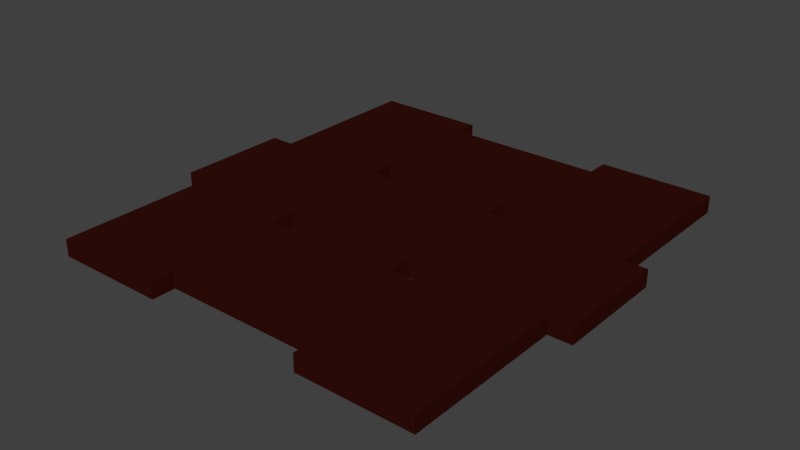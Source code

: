 # Source: LBSR_Pictureframe_collage.blend  (saved by Blender 2.73.0; exported with 4.5.12 LTS)
import bpy
from mathutils import Matrix  # noqa: F401  (used for matrix-valued properties, if any)

bpy.ops.wm.read_factory_settings(use_empty=True)
scene = bpy.context.scene
scene.name = 'Scene'

# ---- collections
col_collection_1 = bpy.data.collections.new('Collection 1'); scene.collection.children.link(col_collection_1)

# ---- materials (node trees are filled in below, after node groups)
mat_pictureframecollage_brown = bpy.data.materials.new('pictureframecollage_brown')
mat_pictureframecollage_brown.alpha_threshold = 0.0
mat_pictureframecollage_brown.use_transparent_shadow = False
mat_pictureframecollage_brown.diffuse_color = (0.0331, 0.004574, 0.003012, 1.0)
mat_pictureframecollage_brown.roughness = 0.5
mat_pictureframecollage_picture = bpy.data.materials.new('pictureframecollage_picture')
mat_pictureframecollage_picture.alpha_threshold = 0.0
mat_pictureframecollage_picture.use_transparent_shadow = False
mat_pictureframecollage_picture.roughness = 0.5

# ---- material node trees

# ---- world
world_world = bpy.data.worlds.new('World'); scene.world = world_world
world_world.color = (0.05088, 0.05088, 0.05088)
world_world.use_sun_shadow = False
world_world.sun_shadow_jitter_overblur = 0.0
world_world.cycles.sampling_method = 'MANUAL'
world_world.cycles.sample_map_resolution = 256

# ---- meshes
me_box011 = bpy.data.meshes.new('Box011')
me_box011.from_pydata([(0.2091, -0.1651, 1.663), (0.2091, -0.1651, 2.019), (0.4488, -0.1651, 2.019), (0.4488, -0.1651, 1.663), (0.2091, -0.1657, 1.663), (0.4488, -0.1657, 1.663), (0.4488, -0.1657, 2.019), (0.2091, -0.1657, 2.019), (0.1874, -0.1413, 1.64), (0.1874, -0.1413, 2.041), (0.4713, -0.1413, 2.041), (0.4713, -0.1413, 1.64), (0.2107, -0.1605, 1.664), (0.4479, -0.1605, 1.664), (0.4479, -0.1605, 2.017), (0.2107, -0.1605, 2.017), (0.4713, -0.1839, 1.64), (0.1874, -0.1839, 1.64), (0.4713, -0.1839, 2.041), (0.1874, -0.1839, 2.041), (0.4486, -0.1839, 1.663), (0.21, -0.1839, 1.663), (0.4486, -0.1839, 2.019), (0.21, -0.1839, 2.019)], [], [(0, 1, 2, 3), (4, 5, 6, 7), (0, 3, 5, 4), (3, 2, 6, 5), (2, 1, 7, 6), (1, 0, 4, 7), (8, 9, 10, 11), (12, 13, 14, 15), (8, 11, 16, 17), (11, 10, 18, 16), (10, 9, 19, 18), (9, 8, 17, 19), (17, 16, 20, 21), (16, 18, 22, 20), (18, 19, 23, 22), (19, 17, 21, 23), (21, 20, 13, 12), (20, 22, 14, 13), (22, 23, 15, 14), (23, 21, 12, 15)])
me_box011.polygons.foreach_set('use_smooth', [1, 1, 1, 1, 1, 1, 1, 1, 1, 1, 1, 1, 0, 0, 0, 0, 0, 0, 0, 0])
me_box011.polygons.foreach_set('material_index', [0, 0, 0, 0, 0, 0, 1, 1, 1, 1, 1, 1, 1, 1, 1, 1, 1, 1, 1, 1])
_k = set([(0, 1), (0, 3), (0, 4), (1, 2), (1, 7), (2, 3), (2, 6), (3, 5), (4, 5), (4, 7), (5, 6), (6, 7), (8, 9), (8, 11), (8, 17), (9, 10), (9, 19), (10, 11), (10, 18), (11, 16), (12, 13), (12, 15), (13, 14), (14, 15), (16, 17), (16, 18), (17, 19), (18, 19)])
me_box011.attributes.new('sharp_edge', 'BOOLEAN', 'EDGE').data.foreach_set('value', [ (min(e.vertices), max(e.vertices)) in _k for e in me_box011.edges])
_uv = me_box011.uv_layers.new(name='UVMap')
_uv.uv.foreach_set('vector', [1.0, 0.0, 1.0, 1.0, 0.0, 1.0, 0.0, 0.0, 0.0, 0.0, 1.0, 0.0, 1.0, 1.0, 0.0, 1.0, 0.0, 0.0, 1.0, 0.0, 1.0, 1.0, 0.0, 1.0, 0.0, 0.0, 1.0, 0.0, 1.0, 1.0, 0.0, 1.0, 0.0, 0.0, 1.0, 0.0, 1.0, 1.0, 0.0, 1.0, 0.0, 0.0, 1.0, 0.0, 1.0, 1.0, 0.0, 1.0, 1.0, 0.0, 1.0, 1.0, 0.0, 1.0, 0.0, 0.0, 0.0, 0.0, 1.0, 0.0, 1.0, 1.0, 0.0, 1.0, 0.0, 0.0, 1.0, 0.0, 1.0, 1.0, 0.0, 1.0, 0.0, 0.0, 1.0, 0.0, 1.0, 1.0, 0.0, 1.0, 0.0, 0.0, 1.0, 0.0, 1.0, 1.0, 0.0, 1.0, 0.0, 0.0, 1.0, 0.0, 1.0, 1.0, 0.0, 1.0, 0.0, 0.0, 1.0, 0.0, 1.0, 0.0, 0.0, 0.0, 1.0, 0.0, 1.0, 1.0, 1.0, 1.0, 1.0, 0.0, 1.0, 1.0, 0.0, 1.0, 0.0, 1.0, 1.0, 1.0, 0.0, 1.0, 0.0, 0.0, 0.0, 0.0, 0.0, 1.0, 0.0, 0.0, 1.0, 0.0, 1.0, 0.0, 0.0, 0.0, 1.0, 0.0, 1.0, 1.0, 1.0, 1.0, 1.0, 0.0, 1.0, 1.0, 0.0, 1.0, 0.0, 1.0, 1.0, 1.0, 0.0, 1.0, 0.0, 0.0, 0.0, 0.0, 0.0, 1.0])
me_box011.materials.append(None)
me_box011.materials.append(mat_pictureframecollage_brown)
me_box011.use_remesh_preserve_volume = False
me_box011.use_remesh_preserve_attributes = False
me_box011.use_mirror_vertex_groups = False
me_box011.update()
me_box015 = bpy.data.meshes.new('Box015')
me_box015.from_pydata([(-0.4968, -0.1413, 0.9563), (-0.4968, -0.1413, 1.357), (-0.2129, -0.1413, 1.357), (-0.2129, -0.1413, 0.9563), (-0.4735, -0.1605, 0.9802), (-0.2362, -0.1605, 0.9802), (-0.2362, -0.1605, 1.333), (-0.4735, -0.1605, 1.333), (-0.2129, -0.1839, 0.9563), (-0.4968, -0.1839, 0.9563), (-0.2129, -0.1839, 1.357), (-0.4968, -0.1839, 1.357), (-0.2355, -0.1839, 0.9789), (-0.4741, -0.1839, 0.9789), (-0.2355, -0.1839, 1.335), (-0.4741, -0.1839, 1.335), (-0.4751, -0.1651, 0.9786), (-0.4751, -0.1651, 1.335), (-0.2354, -0.1651, 1.335), (-0.2354, -0.1651, 0.9786), (-0.4751, -0.1657, 0.9786), (-0.2354, -0.1657, 0.9786), (-0.2354, -0.1657, 1.335), (-0.4751, -0.1657, 1.335)], [], [(0, 1, 2, 3), (4, 5, 6, 7), (0, 3, 8, 9), (3, 2, 10, 8), (2, 1, 11, 10), (1, 0, 9, 11), (9, 8, 12, 13), (8, 10, 14, 12), (10, 11, 15, 14), (11, 9, 13, 15), (13, 12, 5, 4), (12, 14, 6, 5), (14, 15, 7, 6), (15, 13, 4, 7), (16, 17, 18, 19), (20, 21, 22, 23), (16, 19, 21, 20), (19, 18, 22, 21), (18, 17, 23, 22), (17, 16, 20, 23)])
me_box015.polygons.foreach_set('use_smooth', [1, 1, 1, 1, 1, 1, 0, 0, 0, 0, 0, 0, 0, 0, 1, 1, 1, 1, 1, 1])
me_box015.polygons.foreach_set('material_index', [1, 0, 1, 1, 0, 1, 1, 1, 1, 1, 1, 1, 1, 1, 1, 2, 1, 1, 1, 1])
_k = set([(0, 1), (0, 3), (0, 9), (1, 2), (1, 11), (2, 3), (2, 10), (3, 8), (4, 5), (4, 7), (5, 6), (6, 7), (8, 9), (8, 10), (9, 11), (10, 11), (16, 17), (16, 19), (16, 20), (17, 18), (17, 23), (18, 19), (18, 22), (19, 21), (20, 21), (20, 23), (21, 22), (22, 23)])
me_box015.attributes.new('sharp_edge', 'BOOLEAN', 'EDGE').data.foreach_set('value', [ (min(e.vertices), max(e.vertices)) in _k for e in me_box015.edges])
_uv = me_box015.uv_layers.new(name='UVMap')
_uv.uv.foreach_set('vector', [1.0, 0.0, 1.0, 1.0, 0.0, 1.0, 0.0, 0.0, 0.0, 0.0, 1.0, 0.0, 1.0, 1.0, 0.0, 1.0, 0.0, 0.0, 1.0, 0.0, 1.0, 1.0, 0.0, 1.0, 0.0, 0.0, 1.0, 0.0, 1.0, 1.0, 0.0, 1.0, 0.0, 0.0, 1.0, 0.0, 1.0, 1.0, 0.0, 1.0, 0.0, 0.0, 1.0, 0.0, 1.0, 1.0, 0.0, 1.0, 0.0, 0.0, 1.0, 0.0, 1.0, 0.0, 0.0, 0.0, 1.0, 0.0, 1.0, 1.0, 1.0, 1.0, 1.0, 0.0, 1.0, 1.0, 0.0, 1.0, 0.0, 1.0, 1.0, 1.0, 0.0, 1.0, 0.0, 0.0, 0.0, 0.0, 0.0, 1.0, 0.0, 0.0, 1.0, 0.0, 1.0, 0.0, 0.0, 0.0, 1.0, 0.0, 1.0, 1.0, 1.0, 1.0, 1.0, 0.0, 1.0, 1.0, 0.0, 1.0, 0.0, 1.0, 1.0, 1.0, 0.0, 1.0, 0.0, 0.0, 0.0, 0.0, 0.0, 1.0, 1.0, 0.0, 1.0, 1.0, 0.0, 1.0, 0.0, 0.0, 0.0, 0.0, 1.0, 0.0, 1.0, 1.0, 0.0, 1.0, 0.0, 0.0, 1.0, 0.0, 1.0, 1.0, 0.0, 1.0, 0.0, 0.0, 1.0, 0.0, 1.0, 1.0, 0.0, 1.0, 0.0, 0.0, 1.0, 0.0, 1.0, 1.0, 0.0, 1.0, 0.0, 0.0, 1.0, 0.0, 1.0, 1.0, 0.0, 1.0])
me_box015.materials.append(None)
me_box015.materials.append(mat_pictureframecollage_brown)
me_box015.materials.append(mat_pictureframecollage_picture)
me_box015.use_remesh_preserve_volume = False
me_box015.use_remesh_preserve_attributes = False
me_box015.use_mirror_vertex_groups = False
me_box015.update()
me_box001 = bpy.data.meshes.new('Box001')
me_box001.from_pydata([(-0.1337, -0.1651, 1.321), (-0.1337, -0.1651, 1.677), (0.1059, -0.1651, 1.677), (0.1059, -0.1651, 1.321), (-0.1337, -0.1657, 1.321), (0.1059, -0.1657, 1.321), (0.1059, -0.1657, 1.677), (-0.1337, -0.1657, 1.677), (-0.1554, -0.1413, 1.298), (-0.1554, -0.1413, 1.699), (0.1285, -0.1413, 1.699), (0.1285, -0.1413, 1.298), (-0.1321, -0.1605, 1.322), (0.1051, -0.1605, 1.322), (0.1051, -0.1605, 1.675), (-0.1321, -0.1605, 1.675), (0.1285, -0.1839, 1.298), (-0.1554, -0.1839, 1.298), (0.1285, -0.1839, 1.699), (-0.1554, -0.1839, 1.699), (0.1058, -0.1839, 1.321), (-0.1328, -0.1839, 1.321), (0.1058, -0.1839, 1.677), (-0.1328, -0.1839, 1.677)], [], [(0, 1, 2, 3), (4, 5, 6, 7), (0, 3, 5, 4), (3, 2, 6, 5), (2, 1, 7, 6), (1, 0, 4, 7), (8, 9, 10, 11), (12, 13, 14, 15), (8, 11, 16, 17), (11, 10, 18, 16), (10, 9, 19, 18), (9, 8, 17, 19), (17, 16, 20, 21), (16, 18, 22, 20), (18, 19, 23, 22), (19, 17, 21, 23), (21, 20, 13, 12), (20, 22, 14, 13), (22, 23, 15, 14), (23, 21, 12, 15)])
me_box001.polygons.foreach_set('use_smooth', [1, 1, 1, 1, 1, 1, 1, 1, 1, 1, 1, 1, 0, 0, 0, 0, 0, 0, 0, 0])
me_box001.polygons.foreach_set('material_index', [1, 2, 1, 1, 1, 1, 1, 0, 0, 1, 0, 1, 1, 1, 1, 1, 1, 1, 1, 1])
_k = set([(0, 1), (0, 3), (0, 4), (1, 2), (1, 7), (2, 3), (2, 6), (3, 5), (4, 5), (4, 7), (5, 6), (6, 7), (8, 9), (8, 11), (8, 17), (9, 10), (9, 19), (10, 11), (10, 18), (11, 16), (12, 13), (12, 15), (13, 14), (14, 15), (16, 17), (16, 18), (17, 19), (18, 19)])
me_box001.attributes.new('sharp_edge', 'BOOLEAN', 'EDGE').data.foreach_set('value', [ (min(e.vertices), max(e.vertices)) in _k for e in me_box001.edges])
_uv = me_box001.uv_layers.new(name='UVMap')
_uv.uv.foreach_set('vector', [1.0, 0.0, 1.0, 1.0, 0.0, 1.0, 0.0, 0.0, 0.0, 0.0, 1.0, 0.0, 1.0, 1.0, 0.0, 1.0, 0.0, 0.0, 1.0, 0.0, 1.0, 1.0, 0.0, 1.0, 0.0, 0.0, 1.0, 0.0, 1.0, 1.0, 0.0, 1.0, 0.0, 0.0, 1.0, 0.0, 1.0, 1.0, 0.0, 1.0, 0.0, 0.0, 1.0, 0.0, 1.0, 1.0, 0.0, 1.0, 1.0, 0.0, 1.0, 1.0, 0.0, 1.0, 0.0, 0.0, 0.0, 0.0, 1.0, 0.0, 1.0, 1.0, 0.0, 1.0, 0.0, 0.0, 1.0, 0.0, 1.0, 1.0, 0.0, 1.0, 0.0, 0.0, 1.0, 0.0, 1.0, 1.0, 0.0, 1.0, 0.0, 0.0, 1.0, 0.0, 1.0, 1.0, 0.0, 1.0, 0.0, 0.0, 1.0, 0.0, 1.0, 1.0, 0.0, 1.0, 0.0, 0.0, 1.0, 0.0, 1.0, 0.0, 0.0, 0.0, 1.0, 0.0, 1.0, 1.0, 1.0, 1.0, 1.0, 0.0, 1.0, 1.0, 0.0, 1.0, 0.0, 1.0, 1.0, 1.0, 0.0, 1.0, 0.0, 0.0, 0.0, 0.0, 0.0, 1.0, 0.0, 0.0, 1.0, 0.0, 1.0, 0.0, 0.0, 0.0, 1.0, 0.0, 1.0, 1.0, 1.0, 1.0, 1.0, 0.0, 1.0, 1.0, 0.0, 1.0, 0.0, 1.0, 1.0, 1.0, 0.0, 1.0, 0.0, 0.0, 0.0, 0.0, 0.0, 1.0])
me_box001.materials.append(None)
me_box001.materials.append(mat_pictureframecollage_brown)
me_box001.materials.append(mat_pictureframecollage_picture)
me_box001.use_remesh_preserve_volume = False
me_box001.use_remesh_preserve_attributes = False
me_box001.use_mirror_vertex_groups = False
me_box001.update()
me_box007 = bpy.data.meshes.new('Box007')
me_box007.from_pydata([(-0.2134, -0.1413, 1.298), (0.1876, -0.1413, 1.298), (0.1876, -0.1413, 1.014), (-0.2134, -0.1413, 1.014), (-0.1895, -0.1605, 1.275), (-0.1895, -0.1605, 1.038), (0.1636, -0.1605, 1.038), (0.1636, -0.1605, 1.275), (-0.2134, -0.1839, 1.014), (-0.2134, -0.1839, 1.298), (0.1876, -0.1839, 1.014), (0.1876, -0.1839, 1.298), (-0.1908, -0.1839, 1.037), (-0.1908, -0.1839, 1.276), (0.1649, -0.1839, 1.037), (0.1649, -0.1839, 1.276), (-0.191, -0.1651, 1.276), (0.1656, -0.1651, 1.276), (0.1656, -0.1651, 1.037), (-0.191, -0.1651, 1.037), (-0.191, -0.1657, 1.276), (-0.191, -0.1657, 1.037), (0.1656, -0.1657, 1.037), (0.1656, -0.1657, 1.276)], [], [(0, 1, 2, 3), (4, 5, 6, 7), (0, 3, 8, 9), (3, 2, 10, 8), (2, 1, 11, 10), (1, 0, 9, 11), (9, 8, 12, 13), (8, 10, 14, 12), (10, 11, 15, 14), (11, 9, 13, 15), (13, 12, 5, 4), (12, 14, 6, 5), (14, 15, 7, 6), (15, 13, 4, 7), (16, 17, 18, 19), (20, 21, 22, 23), (16, 19, 21, 20), (19, 18, 22, 21), (18, 17, 23, 22), (17, 16, 20, 23)])
me_box007.polygons.foreach_set('use_smooth', [1, 1, 1, 1, 1, 1, 0, 0, 0, 0, 0, 0, 0, 0, 1, 1, 1, 1, 1, 1])
me_box007.polygons.foreach_set('material_index', [1, 0, 0, 1, 0, 1, 1, 1, 1, 1, 1, 1, 1, 1, 1, 0, 1, 1, 1, 1])
_k = set([(0, 1), (0, 3), (0, 9), (1, 2), (1, 11), (2, 3), (2, 10), (3, 8), (4, 5), (4, 7), (5, 6), (6, 7), (8, 9), (8, 10), (9, 11), (10, 11), (16, 17), (16, 19), (16, 20), (17, 18), (17, 23), (18, 19), (18, 22), (19, 21), (20, 21), (20, 23), (21, 22), (22, 23)])
me_box007.attributes.new('sharp_edge', 'BOOLEAN', 'EDGE').data.foreach_set('value', [ (min(e.vertices), max(e.vertices)) in _k for e in me_box007.edges])
_uv = me_box007.uv_layers.new(name='UVMap')
_uv.uv.foreach_set('vector', [1.0, 0.0, 1.0, 1.0, 0.0, 1.0, 0.0, 0.0, 0.0, 0.0, 1.0, 0.0, 1.0, 1.0, 0.0, 1.0, 0.0, 0.0, 1.0, 0.0, 1.0, 1.0, 0.0, 1.0, 0.0, 0.0, 1.0, 0.0, 1.0, 1.0, 0.0, 1.0, 0.0, 0.0, 1.0, 0.0, 1.0, 1.0, 0.0, 1.0, 0.0, 0.0, 1.0, 0.0, 1.0, 1.0, 0.0, 1.0, 0.0, 0.0, 1.0, 0.0, 1.0, 0.0, 0.0, 0.0, 1.0, 0.0, 1.0, 1.0, 1.0, 1.0, 1.0, 0.0, 1.0, 1.0, 0.0, 1.0, 0.0, 1.0, 1.0, 1.0, 0.0, 1.0, 0.0, 0.0, 0.0, 0.0, 0.0, 1.0, 0.0, 0.0, 1.0, 0.0, 1.0, 0.0, 0.0, 0.0, 1.0, 0.0, 1.0, 1.0, 1.0, 1.0, 1.0, 0.0, 1.0, 1.0, 0.0, 1.0, 0.0, 1.0, 1.0, 1.0, 0.0, 1.0, 0.0, 0.0, 0.0, 0.0, 0.0, 1.0, 1.0, 0.0, 1.0, 1.0, 0.0, 1.0, 0.0, 0.0, 0.0, 0.0, 1.0, 0.0, 1.0, 1.0, 0.0, 1.0, 0.0, 0.0, 1.0, 0.0, 1.0, 1.0, 0.0, 1.0, 0.0, 0.0, 1.0, 0.0, 1.0, 1.0, 0.0, 1.0, 0.0, 0.0, 1.0, 0.0, 1.0, 1.0, 0.0, 1.0, 0.0, 0.0, 1.0, 0.0, 1.0, 1.0, 0.0, 1.0])
me_box007.materials.append(mat_pictureframecollage_picture)
me_box007.materials.append(mat_pictureframecollage_brown)
me_box007.use_remesh_preserve_volume = False
me_box007.use_remesh_preserve_attributes = False
me_box007.use_mirror_vertex_groups = False
me_box007.update()
me_box009 = bpy.data.meshes.new('Box009')
me_box009.from_pydata([(-0.2134, -0.1413, 1.983), (0.1876, -0.1413, 1.983), (0.1876, -0.1413, 1.699), (-0.2134, -0.1413, 1.699), (-0.1895, -0.1605, 1.96), (-0.1895, -0.1605, 1.722), (0.1636, -0.1605, 1.722), (0.1636, -0.1605, 1.96), (-0.2134, -0.1839, 1.699), (-0.2134, -0.1839, 1.983), (0.1876, -0.1839, 1.699), (0.1876, -0.1839, 1.983), (-0.1908, -0.1839, 1.722), (-0.1908, -0.1839, 1.96), (0.1649, -0.1839, 1.722), (0.1649, -0.1839, 1.96), (-0.191, -0.1651, 1.961), (0.1656, -0.1651, 1.961), (0.1656, -0.1651, 1.722), (-0.191, -0.1651, 1.722), (-0.191, -0.1657, 1.961), (-0.191, -0.1657, 1.722), (0.1656, -0.1657, 1.722), (0.1656, -0.1657, 1.961)], [], [(0, 1, 2, 3), (4, 5, 6, 7), (0, 3, 8, 9), (3, 2, 10, 8), (2, 1, 11, 10), (1, 0, 9, 11), (9, 8, 12, 13), (8, 10, 14, 12), (10, 11, 15, 14), (11, 9, 13, 15), (13, 12, 5, 4), (12, 14, 6, 5), (14, 15, 7, 6), (15, 13, 4, 7), (16, 17, 18, 19), (20, 21, 22, 23), (16, 19, 21, 20), (19, 18, 22, 21), (18, 17, 23, 22), (17, 16, 20, 23)])
me_box009.polygons.foreach_set('use_smooth', [1, 1, 1, 1, 1, 1, 0, 0, 0, 0, 0, 0, 0, 0, 1, 1, 1, 1, 1, 1])
me_box009.polygons.foreach_set('material_index', [1, 1, 1, 1, 1, 1, 1, 1, 1, 1, 1, 1, 1, 1, 0, 0, 0, 0, 0, 0])
_k = set([(0, 1), (0, 3), (0, 9), (1, 2), (1, 11), (2, 3), (2, 10), (3, 8), (4, 5), (4, 7), (5, 6), (6, 7), (8, 9), (8, 10), (9, 11), (10, 11), (16, 17), (16, 19), (16, 20), (17, 18), (17, 23), (18, 19), (18, 22), (19, 21), (20, 21), (20, 23), (21, 22), (22, 23)])
me_box009.attributes.new('sharp_edge', 'BOOLEAN', 'EDGE').data.foreach_set('value', [ (min(e.vertices), max(e.vertices)) in _k for e in me_box009.edges])
_uv = me_box009.uv_layers.new(name='UVMap')
_uv.uv.foreach_set('vector', [1.0, 0.0, 1.0, 1.0, 0.0, 1.0, 0.0, 0.0, 0.0, 0.0, 1.0, 0.0, 1.0, 1.0, 0.0, 1.0, 0.0, 0.0, 1.0, 0.0, 1.0, 1.0, 0.0, 1.0, 0.0, 0.0, 1.0, 0.0, 1.0, 1.0, 0.0, 1.0, 0.0, 0.0, 1.0, 0.0, 1.0, 1.0, 0.0, 1.0, 0.0, 0.0, 1.0, 0.0, 1.0, 1.0, 0.0, 1.0, 0.0, 0.0, 1.0, 0.0, 1.0, 0.0, 0.0, 0.0, 1.0, 0.0, 1.0, 1.0, 1.0, 1.0, 1.0, 0.0, 1.0, 1.0, 0.0, 1.0, 0.0, 1.0, 1.0, 1.0, 0.0, 1.0, 0.0, 0.0, 0.0, 0.0, 0.0, 1.0, 0.0, 0.0, 1.0, 0.0, 1.0, 0.0, 0.0, 0.0, 1.0, 0.0, 1.0, 1.0, 1.0, 1.0, 1.0, 0.0, 1.0, 1.0, 0.0, 1.0, 0.0, 1.0, 1.0, 1.0, 0.0, 1.0, 0.0, 0.0, 0.0, 0.0, 0.0, 1.0, 1.0, 0.0, 1.0, 1.0, 0.0, 1.0, 0.0, 0.0, 0.0, 0.0, 1.0, 0.0, 1.0, 1.0, 0.0, 1.0, 0.0, 0.0, 1.0, 0.0, 1.0, 1.0, 0.0, 1.0, 0.0, 0.0, 1.0, 0.0, 1.0, 1.0, 0.0, 1.0, 0.0, 0.0, 1.0, 0.0, 1.0, 1.0, 0.0, 1.0, 0.0, 0.0, 1.0, 0.0, 1.0, 1.0, 0.0, 1.0])
me_box009.materials.append(None)
me_box009.materials.append(mat_pictureframecollage_brown)
me_box009.use_remesh_preserve_volume = False
me_box009.use_remesh_preserve_attributes = False
me_box009.use_mirror_vertex_groups = False
me_box009.update()
me_box005 = bpy.data.meshes.new('Box005')
me_box005.from_pydata([(-0.5565, -0.1413, 1.641), (-0.1555, -0.1413, 1.641), (-0.1555, -0.1413, 1.357), (-0.5565, -0.1413, 1.357), (-0.5326, -0.1605, 1.617), (-0.5326, -0.1605, 1.38), (-0.1794, -0.1605, 1.38), (-0.1794, -0.1605, 1.617), (-0.5565, -0.1839, 1.357), (-0.5565, -0.1839, 1.641), (-0.1555, -0.1839, 1.357), (-0.1555, -0.1839, 1.641), (-0.5339, -0.1839, 1.379), (-0.5339, -0.1839, 1.618), (-0.1782, -0.1839, 1.379), (-0.1782, -0.1839, 1.618), (-0.5341, -0.1651, 1.619), (-0.1775, -0.1651, 1.619), (-0.1775, -0.1651, 1.379), (-0.5341, -0.1651, 1.379), (-0.5341, -0.1657, 1.619), (-0.5341, -0.1657, 1.379), (-0.1775, -0.1657, 1.379), (-0.1775, -0.1657, 1.619)], [], [(0, 1, 2, 3), (4, 5, 6, 7), (0, 3, 8, 9), (3, 2, 10, 8), (2, 1, 11, 10), (1, 0, 9, 11), (9, 8, 12, 13), (8, 10, 14, 12), (10, 11, 15, 14), (11, 9, 13, 15), (13, 12, 5, 4), (12, 14, 6, 5), (14, 15, 7, 6), (15, 13, 4, 7), (16, 17, 18, 19), (20, 21, 22, 23), (16, 19, 21, 20), (19, 18, 22, 21), (18, 17, 23, 22), (17, 16, 20, 23)])
me_box005.polygons.foreach_set('use_smooth', [1, 1, 1, 1, 1, 1, 0, 0, 0, 0, 0, 0, 0, 0, 1, 1, 1, 1, 1, 1])
me_box005.polygons.foreach_set('material_index', [1, 1, 1, 1, 1, 1, 1, 1, 1, 1, 1, 1, 1, 1, 0, 0, 0, 0, 0, 0])
_k = set([(0, 1), (0, 3), (0, 9), (1, 2), (1, 11), (2, 3), (2, 10), (3, 8), (4, 5), (4, 7), (5, 6), (6, 7), (8, 9), (8, 10), (9, 11), (10, 11), (16, 17), (16, 19), (16, 20), (17, 18), (17, 23), (18, 19), (18, 22), (19, 21), (20, 21), (20, 23), (21, 22), (22, 23)])
me_box005.attributes.new('sharp_edge', 'BOOLEAN', 'EDGE').data.foreach_set('value', [ (min(e.vertices), max(e.vertices)) in _k for e in me_box005.edges])
_uv = me_box005.uv_layers.new(name='UVMap')
_uv.uv.foreach_set('vector', [1.0, 0.0, 1.0, 1.0, 0.0, 1.0, 0.0, 0.0, 0.0, 0.0, 1.0, 0.0, 1.0, 1.0, 0.0, 1.0, 0.0, 0.0, 1.0, 0.0, 1.0, 1.0, 0.0, 1.0, 0.0, 0.0, 1.0, 0.0, 1.0, 1.0, 0.0, 1.0, 0.0, 0.0, 1.0, 0.0, 1.0, 1.0, 0.0, 1.0, 0.0, 0.0, 1.0, 0.0, 1.0, 1.0, 0.0, 1.0, 0.0, 0.0, 1.0, 0.0, 1.0, 0.0, 0.0, 0.0, 1.0, 0.0, 1.0, 1.0, 1.0, 1.0, 1.0, 0.0, 1.0, 1.0, 0.0, 1.0, 0.0, 1.0, 1.0, 1.0, 0.0, 1.0, 0.0, 0.0, 0.0, 0.0, 0.0, 1.0, 0.0, 0.0, 1.0, 0.0, 1.0, 0.0, 0.0, 0.0, 1.0, 0.0, 1.0, 1.0, 1.0, 1.0, 1.0, 0.0, 1.0, 1.0, 0.0, 1.0, 0.0, 1.0, 1.0, 1.0, 0.0, 1.0, 0.0, 0.0, 0.0, 0.0, 0.0, 1.0, 1.0, 0.0, 1.0, 1.0, 0.0, 1.0, 0.0, 0.0, 0.0, 0.0, 1.0, 0.0, 1.0, 1.0, 0.0, 1.0, 0.0, 0.0, 1.0, 0.0, 1.0, 1.0, 0.0, 1.0, 0.0, 0.0, 1.0, 0.0, 1.0, 1.0, 0.0, 1.0, 0.0, 0.0, 1.0, 0.0, 1.0, 1.0, 0.0, 1.0, 0.0, 0.0, 1.0, 0.0, 1.0, 1.0, 0.0, 1.0])
me_box005.materials.append(None)
me_box005.materials.append(mat_pictureframecollage_brown)
me_box005.use_remesh_preserve_volume = False
me_box005.use_remesh_preserve_attributes = False
me_box005.use_mirror_vertex_groups = False
me_box005.update()
me_box003 = bpy.data.meshes.new('Box003')
me_box003.from_pydata([(0.1509, -0.1651, 1.619), (0.5075, -0.1651, 1.619), (0.5075, -0.1651, 1.379), (0.1509, -0.1651, 1.379), (0.1509, -0.1657, 1.619), (0.1509, -0.1657, 1.379), (0.5075, -0.1657, 1.379), (0.5075, -0.1657, 1.619), (0.1286, -0.1413, 1.641), (0.5295, -0.1413, 1.641), (0.5295, -0.1413, 1.357), (0.1286, -0.1413, 1.357), (0.1525, -0.1605, 1.617), (0.1525, -0.1605, 1.38), (0.5056, -0.1605, 1.38), (0.5056, -0.1605, 1.617), (0.1286, -0.1839, 1.357), (0.1286, -0.1839, 1.641), (0.5295, -0.1839, 1.357), (0.5295, -0.1839, 1.641), (0.1512, -0.1839, 1.379), (0.1512, -0.1839, 1.618), (0.5069, -0.1839, 1.379), (0.5069, -0.1839, 1.618)], [], [(0, 1, 2, 3), (4, 5, 6, 7), (0, 3, 5, 4), (3, 2, 6, 5), (2, 1, 7, 6), (1, 0, 4, 7), (8, 9, 10, 11), (12, 13, 14, 15), (8, 11, 16, 17), (11, 10, 18, 16), (10, 9, 19, 18), (9, 8, 17, 19), (17, 16, 20, 21), (16, 18, 22, 20), (18, 19, 23, 22), (19, 17, 21, 23), (21, 20, 13, 12), (20, 22, 14, 13), (22, 23, 15, 14), (23, 21, 12, 15)])
me_box003.polygons.foreach_set('use_smooth', [1, 1, 1, 1, 1, 1, 1, 1, 1, 1, 1, 1, 0, 0, 0, 0, 0, 0, 0, 0])
me_box003.polygons.foreach_set('material_index', [1, 2, 1, 1, 1, 1, 1, 0, 0, 1, 1, 1, 1, 1, 1, 1, 1, 1, 1, 1])
_k = set([(0, 1), (0, 3), (0, 4), (1, 2), (1, 7), (2, 3), (2, 6), (3, 5), (4, 5), (4, 7), (5, 6), (6, 7), (8, 9), (8, 11), (8, 17), (9, 10), (9, 19), (10, 11), (10, 18), (11, 16), (12, 13), (12, 15), (13, 14), (14, 15), (16, 17), (16, 18), (17, 19), (18, 19)])
me_box003.attributes.new('sharp_edge', 'BOOLEAN', 'EDGE').data.foreach_set('value', [ (min(e.vertices), max(e.vertices)) in _k for e in me_box003.edges])
_uv = me_box003.uv_layers.new(name='UVMap')
_uv.uv.foreach_set('vector', [1.0, 0.0, 1.0, 1.0, 0.0, 1.0, 0.0, 0.0, 0.0, 0.0, 1.0, 0.0, 1.0, 1.0, 0.0, 1.0, 0.0, 0.0, 1.0, 0.0, 1.0, 1.0, 0.0, 1.0, 0.0, 0.0, 1.0, 0.0, 1.0, 1.0, 0.0, 1.0, 0.0, 0.0, 1.0, 0.0, 1.0, 1.0, 0.0, 1.0, 0.0, 0.0, 1.0, 0.0, 1.0, 1.0, 0.0, 1.0, 1.0, 0.0, 1.0, 1.0, 0.0, 1.0, 0.0, 0.0, 0.0, 0.0, 1.0, 0.0, 1.0, 1.0, 0.0, 1.0, 0.0, 0.0, 1.0, 0.0, 1.0, 1.0, 0.0, 1.0, 0.0, 0.0, 1.0, 0.0, 1.0, 1.0, 0.0, 1.0, 0.0, 0.0, 1.0, 0.0, 1.0, 1.0, 0.0, 1.0, 0.0, 0.0, 1.0, 0.0, 1.0, 1.0, 0.0, 1.0, 0.0, 0.0, 1.0, 0.0, 1.0, 0.0, 0.0, 0.0, 1.0, 0.0, 1.0, 1.0, 1.0, 1.0, 1.0, 0.0, 1.0, 1.0, 0.0, 1.0, 0.0, 1.0, 1.0, 1.0, 0.0, 1.0, 0.0, 0.0, 0.0, 0.0, 0.0, 1.0, 0.0, 0.0, 1.0, 0.0, 1.0, 0.0, 0.0, 0.0, 1.0, 0.0, 1.0, 1.0, 1.0, 1.0, 1.0, 0.0, 1.0, 1.0, 0.0, 1.0, 0.0, 1.0, 1.0, 1.0, 0.0, 1.0, 0.0, 0.0, 0.0, 0.0, 0.0, 1.0])
me_box003.materials.append(None)
me_box003.materials.append(mat_pictureframecollage_brown)
me_box003.materials.append(mat_pictureframecollage_picture)
me_box003.use_remesh_preserve_volume = False
me_box003.use_remesh_preserve_attributes = False
me_box003.use_mirror_vertex_groups = False
me_box003.update()
me_box017 = bpy.data.meshes.new('Box017')
me_box017.from_pydata([(0.1874, -0.1413, 0.9563), (0.1874, -0.1413, 1.357), (0.4713, -0.1413, 1.357), (0.4713, -0.1413, 0.9563), (0.2107, -0.1605, 0.9802), (0.4479, -0.1605, 0.9802), (0.4479, -0.1605, 1.333), (0.2107, -0.1605, 1.333), (0.4713, -0.1839, 0.9563), (0.1874, -0.1839, 0.9563), (0.4713, -0.1839, 1.357), (0.1874, -0.1839, 1.357), (0.4486, -0.1839, 0.9789), (0.21, -0.1839, 0.9789), (0.4486, -0.1839, 1.335), (0.21, -0.1839, 1.335), (0.2091, -0.1651, 0.9786), (0.2091, -0.1651, 1.335), (0.4488, -0.1651, 1.335), (0.4488, -0.1651, 0.9786), (0.2091, -0.1657, 0.9786), (0.4488, -0.1657, 0.9786), (0.4488, -0.1657, 1.335), (0.2091, -0.1657, 1.335)], [], [(0, 1, 2, 3), (4, 5, 6, 7), (0, 3, 8, 9), (3, 2, 10, 8), (2, 1, 11, 10), (1, 0, 9, 11), (9, 8, 12, 13), (8, 10, 14, 12), (10, 11, 15, 14), (11, 9, 13, 15), (13, 12, 5, 4), (12, 14, 6, 5), (14, 15, 7, 6), (15, 13, 4, 7), (16, 17, 18, 19), (20, 21, 22, 23), (16, 19, 21, 20), (19, 18, 22, 21), (18, 17, 23, 22), (17, 16, 20, 23)])
me_box017.polygons.foreach_set('use_smooth', [1, 1, 1, 1, 1, 1, 0, 0, 0, 0, 0, 0, 0, 0, 1, 1, 1, 1, 1, 1])
me_box017.polygons.foreach_set('material_index', [1, 1, 1, 1, 1, 1, 1, 1, 1, 1, 1, 1, 1, 1, 0, 0, 0, 0, 0, 0])
_k = set([(0, 1), (0, 3), (0, 9), (1, 2), (1, 11), (2, 3), (2, 10), (3, 8), (4, 5), (4, 7), (5, 6), (6, 7), (8, 9), (8, 10), (9, 11), (10, 11), (16, 17), (16, 19), (16, 20), (17, 18), (17, 23), (18, 19), (18, 22), (19, 21), (20, 21), (20, 23), (21, 22), (22, 23)])
me_box017.attributes.new('sharp_edge', 'BOOLEAN', 'EDGE').data.foreach_set('value', [ (min(e.vertices), max(e.vertices)) in _k for e in me_box017.edges])
_uv = me_box017.uv_layers.new(name='UVMap')
_uv.uv.foreach_set('vector', [1.0, 0.0, 1.0, 1.0, 0.0, 1.0, 0.0, 0.0, 0.0, 0.0, 1.0, 0.0, 1.0, 1.0, 0.0, 1.0, 0.0, 0.0, 1.0, 0.0, 1.0, 1.0, 0.0, 1.0, 0.0, 0.0, 1.0, 0.0, 1.0, 1.0, 0.0, 1.0, 0.0, 0.0, 1.0, 0.0, 1.0, 1.0, 0.0, 1.0, 0.0, 0.0, 1.0, 0.0, 1.0, 1.0, 0.0, 1.0, 0.0, 0.0, 1.0, 0.0, 1.0, 0.0, 0.0, 0.0, 1.0, 0.0, 1.0, 1.0, 1.0, 1.0, 1.0, 0.0, 1.0, 1.0, 0.0, 1.0, 0.0, 1.0, 1.0, 1.0, 0.0, 1.0, 0.0, 0.0, 0.0, 0.0, 0.0, 1.0, 0.0, 0.0, 1.0, 0.0, 1.0, 0.0, 0.0, 0.0, 1.0, 0.0, 1.0, 1.0, 1.0, 1.0, 1.0, 0.0, 1.0, 1.0, 0.0, 1.0, 0.0, 1.0, 1.0, 1.0, 0.0, 1.0, 0.0, 0.0, 0.0, 0.0, 0.0, 1.0, 1.0, 0.0, 1.0, 1.0, 0.0, 1.0, 0.0, 0.0, 0.0, 0.0, 1.0, 0.0, 1.0, 1.0, 0.0, 1.0, 0.0, 0.0, 1.0, 0.0, 1.0, 1.0, 0.0, 1.0, 0.0, 0.0, 1.0, 0.0, 1.0, 1.0, 0.0, 1.0, 0.0, 0.0, 1.0, 0.0, 1.0, 1.0, 0.0, 1.0, 0.0, 0.0, 1.0, 0.0, 1.0, 1.0, 0.0, 1.0])
me_box017.materials.append(None)
me_box017.materials.append(mat_pictureframecollage_brown)
me_box017.use_remesh_preserve_volume = False
me_box017.use_remesh_preserve_attributes = False
me_box017.use_mirror_vertex_groups = False
me_box017.update()
me_box013 = bpy.data.meshes.new('Box013')
me_box013.from_pydata([(-0.4968, -0.1413, 1.64), (-0.4968, -0.1413, 2.041), (-0.2129, -0.1413, 2.041), (-0.2129, -0.1413, 1.64), (-0.4735, -0.1605, 1.664), (-0.2362, -0.1605, 1.664), (-0.2362, -0.1605, 2.017), (-0.4735, -0.1605, 2.017), (-0.2129, -0.1839, 1.64), (-0.4968, -0.1839, 1.64), (-0.2129, -0.1839, 2.041), (-0.4968, -0.1839, 2.041), (-0.2355, -0.1839, 1.663), (-0.4741, -0.1839, 1.663), (-0.2355, -0.1839, 2.019), (-0.4741, -0.1839, 2.019), (-0.4751, -0.1651, 1.663), (-0.4751, -0.1651, 2.019), (-0.2354, -0.1651, 2.019), (-0.2354, -0.1651, 1.663), (-0.4751, -0.1657, 1.663), (-0.2354, -0.1657, 1.663), (-0.2354, -0.1657, 2.019), (-0.4751, -0.1657, 2.019)], [], [(0, 1, 2, 3), (4, 5, 6, 7), (0, 3, 8, 9), (3, 2, 10, 8), (2, 1, 11, 10), (1, 0, 9, 11), (9, 8, 12, 13), (8, 10, 14, 12), (10, 11, 15, 14), (11, 9, 13, 15), (13, 12, 5, 4), (12, 14, 6, 5), (14, 15, 7, 6), (15, 13, 4, 7), (16, 17, 18, 19), (20, 21, 22, 23), (16, 19, 21, 20), (19, 18, 22, 21), (18, 17, 23, 22), (17, 16, 20, 23)])
me_box013.polygons.foreach_set('use_smooth', [1, 1, 1, 1, 1, 1, 0, 0, 0, 0, 0, 0, 0, 0, 1, 1, 1, 1, 1, 1])
me_box013.polygons.foreach_set('material_index', [1, 1, 1, 1, 1, 1, 1, 1, 1, 1, 1, 1, 1, 1, 0, 0, 0, 0, 0, 0])
_k = set([(0, 1), (0, 3), (0, 9), (1, 2), (1, 11), (2, 3), (2, 10), (3, 8), (4, 5), (4, 7), (5, 6), (6, 7), (8, 9), (8, 10), (9, 11), (10, 11), (16, 17), (16, 19), (16, 20), (17, 18), (17, 23), (18, 19), (18, 22), (19, 21), (20, 21), (20, 23), (21, 22), (22, 23)])
me_box013.attributes.new('sharp_edge', 'BOOLEAN', 'EDGE').data.foreach_set('value', [ (min(e.vertices), max(e.vertices)) in _k for e in me_box013.edges])
_uv = me_box013.uv_layers.new(name='UVMap')
_uv.uv.foreach_set('vector', [1.0, 0.0, 1.0, 1.0, 0.0, 1.0, 0.0, 0.0, 0.0, 0.0, 1.0, 0.0, 1.0, 1.0, 0.0, 1.0, 0.0, 0.0, 1.0, 0.0, 1.0, 1.0, 0.0, 1.0, 0.0, 0.0, 1.0, 0.0, 1.0, 1.0, 0.0, 1.0, 0.0, 0.0, 1.0, 0.0, 1.0, 1.0, 0.0, 1.0, 0.0, 0.0, 1.0, 0.0, 1.0, 1.0, 0.0, 1.0, 0.0, 0.0, 1.0, 0.0, 1.0, 0.0, 0.0, 0.0, 1.0, 0.0, 1.0, 1.0, 1.0, 1.0, 1.0, 0.0, 1.0, 1.0, 0.0, 1.0, 0.0, 1.0, 1.0, 1.0, 0.0, 1.0, 0.0, 0.0, 0.0, 0.0, 0.0, 1.0, 0.0, 0.0, 1.0, 0.0, 1.0, 0.0, 0.0, 0.0, 1.0, 0.0, 1.0, 1.0, 1.0, 1.0, 1.0, 0.0, 1.0, 1.0, 0.0, 1.0, 0.0, 1.0, 1.0, 1.0, 0.0, 1.0, 0.0, 0.0, 0.0, 0.0, 0.0, 1.0, 1.0, 0.0, 1.0, 1.0, 0.0, 1.0, 0.0, 0.0, 0.0, 0.0, 1.0, 0.0, 1.0, 1.0, 0.0, 1.0, 0.0, 0.0, 1.0, 0.0, 1.0, 1.0, 0.0, 1.0, 0.0, 0.0, 1.0, 0.0, 1.0, 1.0, 0.0, 1.0, 0.0, 0.0, 1.0, 0.0, 1.0, 1.0, 0.0, 1.0, 0.0, 0.0, 1.0, 0.0, 1.0, 1.0, 0.0, 1.0])
me_box013.materials.append(None)
me_box013.materials.append(mat_pictureframecollage_brown)
me_box013.use_remesh_preserve_volume = False
me_box013.use_remesh_preserve_attributes = False
me_box013.use_mirror_vertex_groups = False
me_box013.update()

# ---- objects
ob_frame6 = bpy.data.objects.new('frame6', me_box011)
ob_frame9 = bpy.data.objects.new('frame9', me_box015)
ob_frame1 = bpy.data.objects.new('frame1', me_box001)
ob_frame4 = bpy.data.objects.new('frame4', me_box007)
ob_frame5 = bpy.data.objects.new('frame5', me_box009)
ob_frame3 = bpy.data.objects.new('frame3', me_box005)
ob_frame2 = bpy.data.objects.new('frame2', me_box003)
ob_frame8 = bpy.data.objects.new('frame8', me_box017)
ob_frame7 = bpy.data.objects.new('frame7', me_box013)

# ---- transforms, parenting, visibility, modifiers, constraints
ob_frame6.location = (0.0, 0.0, 0.0)
ob_frame6.rotation_euler = (1.571, -0.0, 0.0)
ob_frame6.lineart.crease_threshold = 0.0
ob_frame9.location = (0.0, 0.0, 0.0)
ob_frame9.rotation_euler = (1.571, -0.0, 0.0)
ob_frame9.lineart.crease_threshold = 0.0
ob_frame1.location = (0.0, 0.0, 0.0)
ob_frame1.rotation_euler = (1.571, -0.0, 0.0)
ob_frame1.lineart.crease_threshold = 0.0
ob_frame4.location = (0.0, 0.0, 0.0)
ob_frame4.rotation_euler = (1.571, -0.0, 0.0)
ob_frame4.lineart.crease_threshold = 0.0
ob_frame5.location = (0.0, 0.0, 0.0)
ob_frame5.rotation_euler = (1.571, -0.0, 0.0)
ob_frame5.lineart.crease_threshold = 0.0
ob_frame3.location = (0.0, 0.0, 0.0)
ob_frame3.rotation_euler = (1.571, -0.0, 0.0)
ob_frame3.lineart.crease_threshold = 0.0
ob_frame2.location = (0.0, 0.0, 0.0)
ob_frame2.rotation_euler = (1.571, -0.0, 0.0)
ob_frame2.lineart.crease_threshold = 0.0
ob_frame8.location = (0.0, 0.0, 0.0)
ob_frame8.rotation_euler = (1.571, -0.0, 0.0)
ob_frame8.lineart.crease_threshold = 0.0
ob_frame7.location = (0.0, 0.0, 0.0)
ob_frame7.rotation_euler = (1.571, -0.0, 0.0)
ob_frame7.lineart.crease_threshold = 0.0

# ---- collection membership
col_collection_1.objects.link(ob_frame6)
col_collection_1.objects.link(ob_frame9)
col_collection_1.objects.link(ob_frame1)
col_collection_1.objects.link(ob_frame4)
col_collection_1.objects.link(ob_frame5)
col_collection_1.objects.link(ob_frame3)
col_collection_1.objects.link(ob_frame2)
col_collection_1.objects.link(ob_frame8)
col_collection_1.objects.link(ob_frame7)

# ---- scene / render settings (as saved in the file)
scene.frame_start = 1; scene.frame_end = 250; scene.frame_set(1)
scene.render.engine = 'BLENDER_EEVEE_NEXT'
scene.render.resolution_percentage = 50
scene.render.dither_intensity = 0.0
scene.cycles.use_denoising = False
scene.cycles.samples = 10
scene.cycles.sampling_pattern = 'TABULATED_SOBOL'
scene.cycles.light_sampling_threshold = 0.0
scene.cycles.use_adaptive_sampling = False
scene.cycles.use_light_tree = False
scene.cycles.blur_glossy = 0.0
scene.cycles.pixel_filter_type = 'GAUSSIAN'
scene.cycles.sample_clamp_indirect = 0.0
scene.view_settings.view_transform = 'Standard'
bpy.context.view_layer.update()

# ---- added for rendering (the .blend has no active camera and no usable light): camera, sun
cam_auto = bpy.data.cameras.new('AutoCamera')
cam_auto.lens = 50.0
cam_auto.sensor_width = 36.0
cam_auto.clip_end = 1000.0
ob_auto_camera = bpy.data.objects.new('AutoCamera', cam_auto)
scene.collection.objects.link(ob_auto_camera)
ob_auto_camera.location = (1.40749, -3.20396, 0.974216)
ob_auto_camera.rotation_euler = (1.09748, -7.21219e-08, 0.694738)
scene.camera = ob_auto_camera
light_auto_sun = bpy.data.lights.new('AutoSun', 'SUN')
light_auto_sun.energy = 3.0
light_auto_sun.angle = 0.0523599
ob_auto_sun = bpy.data.objects.new('AutoSun', light_auto_sun)
scene.collection.objects.link(ob_auto_sun)
ob_auto_sun.rotation_euler = (0.872665, 0.174533, 0.523599)
bpy.context.view_layer.update()

